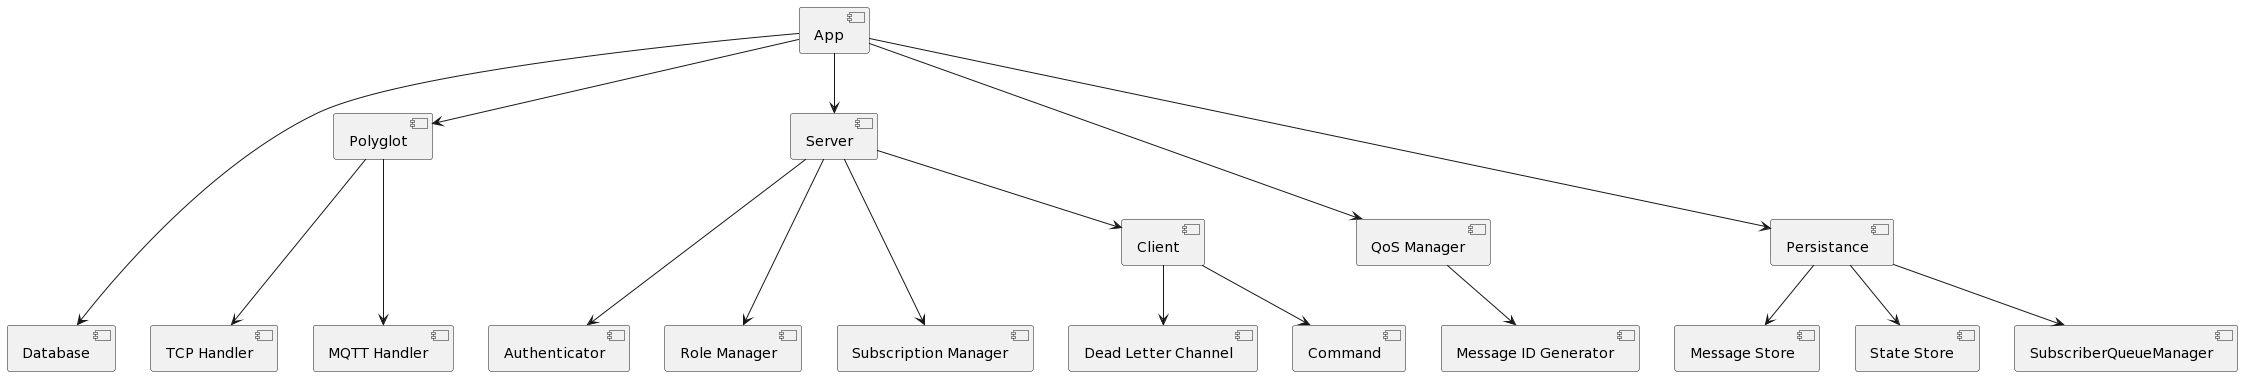

The diagram above was rendered by PlantUML. Its source (embedded in the PNG):
@startuml
[App] as App
[Database] as DB

[Polyglot] as Poly
[TCP Handler] as Th
[MQTT Handler] as MQTT

[Server] as Server
[Authenticator] as Auth
[Role Manager] as Rm
[Subscription Manager] as Sm

[Client] as Client
[Dead Letter Channel] as Dlc
[Command] as Command

App --> Server
App --> Poly
App ----> DB
App ---> [QoS Manager]
App ---> [Persistance]

Poly ---> Th
Poly ---> MQTT

Server ---> Auth
Server ---> Rm
Server ---> Sm
Server --> Client

Client --> Dlc
Client --> Command

[QoS Manager] --> [Message ID Generator]

[Persistance] --> [Message Store]
[Persistance] --> [State Store]
[Persistance] --> [SubscriberQueueManager]
@enduml